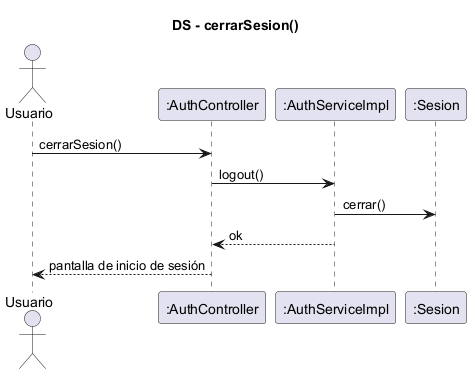

The diagram above was rendered by PlantUML. Its source (embedded in the PNG):
@startuml ds-cerrar-sesion
skinparam shadowing false
title DS - cerrarSesion()
actor Usuario
participant ":AuthController" as C
participant ":AuthServiceImpl" as A
participant ":Sesion" as SE

Usuario -> C : cerrarSesion()
C -> A : logout()
A -> SE : cerrar()
A --> C : ok
C --> Usuario : pantalla de inicio de sesión
@enduml